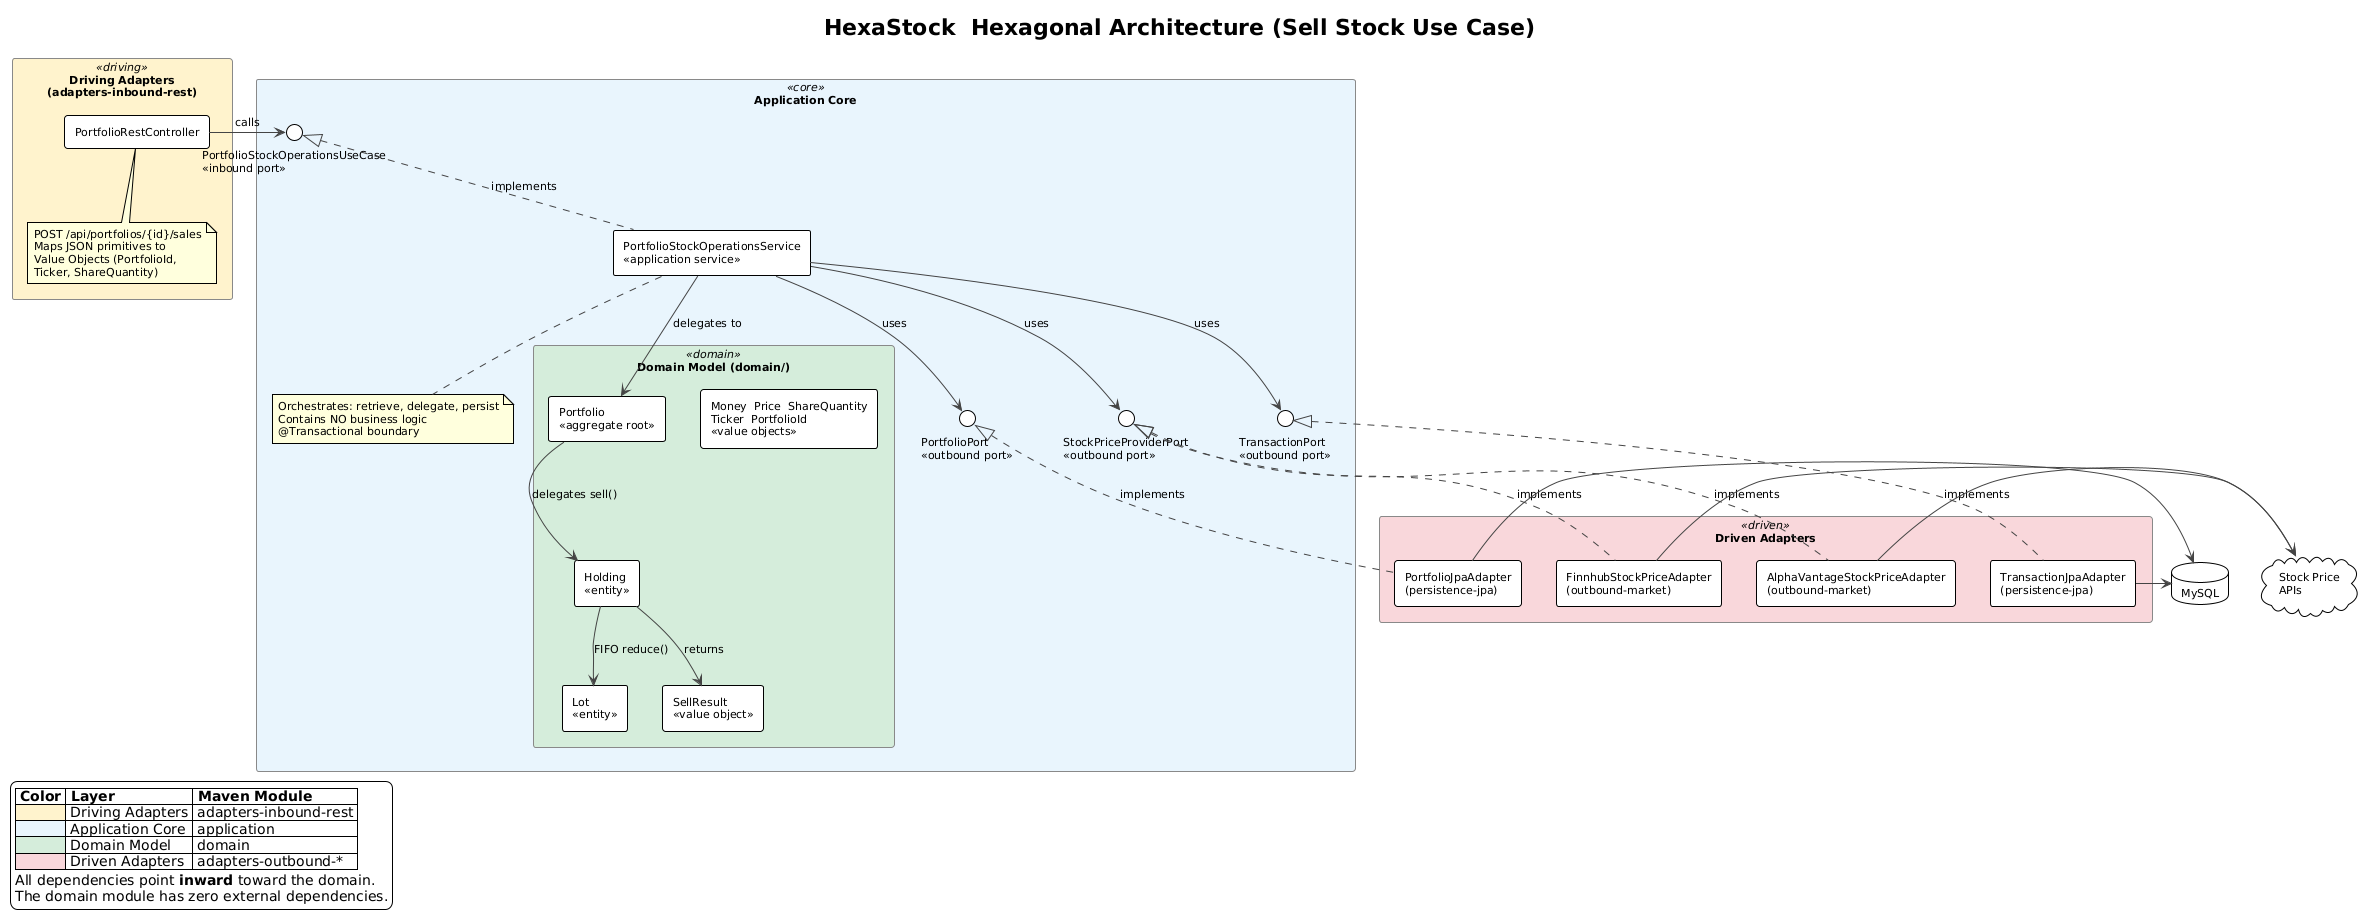

The diagram above was rendered by PlantUML. Its source (embedded in the PNG):
@startuml hexastock-hexagonal-architecture
!theme plain
skinparam backgroundColor #FEFEFE
skinparam defaultFontSize 11
skinparam packageStyle rectangle
skinparam componentStyle rectangle
skinparam ArrowColor #444444
skinparam noteBackgroundColor #FFFFDD

title HexaStock  Hexagonal Architecture (Sell Stock Use Case)

skinparam package {
  BackgroundColor<<core>> #E8F4FD
  BackgroundColor<<domain>> #D4EDDA
  BackgroundColor<<driving>> #FFF3CD
  BackgroundColor<<driven>> #F8D7DA
  BorderColor #888888
}

' ====================================================
' DRIVING (PRIMARY) ADAPTERS
' ====================================================
package "Driving Adapters\n(adapters-inbound-rest)" <<driving>> {
  component "PortfolioRestController" as ctrl
  note bottom of ctrl
    POST /api/portfolios/{id}/sales
    Maps JSON primitives to
    Value Objects (PortfolioId,
    Ticker, ShareQuantity)
  end note
}

' ====================================================
' APPLICATION CORE
' ====================================================
package "Application Core" <<core>> {

  interface "PortfolioStockOperationsUseCase\n<<inbound port>>" as inPort

  component "PortfolioStockOperationsService\n<<application service>>" as svc
  note bottom of svc
    Orchestrates: retrieve, delegate, persist
    Contains NO business logic
    @Transactional boundary
  end note

  interface "PortfolioPort\n<<outbound port>>" as portPort
  interface "StockPriceProviderPort\n<<outbound port>>" as pricePort
  interface "TransactionPort\n<<outbound port>>" as txPort

  package "Domain Model (domain/)" <<domain>> {
    component "Portfolio\n<<aggregate root>>" as portfolio
    component "Holding\n<<entity>>" as holding
    component "Lot\n<<entity>>" as lot
    component "SellResult\n<<value object>>" as sellResult
    component "Money  Price  ShareQuantity\nTicker  PortfolioId\n<<value objects>>" as vos

    portfolio -down-> holding : delegates sell()
    holding -down-> lot : FIFO reduce()
    holding -down-> sellResult : returns
  }
}

' ====================================================
' DRIVEN (SECONDARY) ADAPTERS
' ====================================================
package "Driven Adapters" <<driven>> {
  component "PortfolioJpaAdapter\n(persistence-jpa)" as jpaAdapter
  component "TransactionJpaAdapter\n(persistence-jpa)" as txJpaAdapter
  component "FinnhubStockPriceAdapter\n(outbound-market)" as finnhub
  component "AlphaVantageStockPriceAdapter\n(outbound-market)" as alpha
}

database "MySQL" as db
cloud "Stock Price\nAPIs" as apis

' ====================================================
' WIRING  Dependencies point inward
' ====================================================
ctrl -right-> inPort : calls

inPort <|.. svc : implements

svc -down-> portPort : uses
svc -down-> pricePort : uses
svc -down-> txPort : uses
svc -down-> portfolio : delegates to

portPort <|.. jpaAdapter : implements
txPort <|.. txJpaAdapter : implements
pricePort <|.. finnhub : implements
pricePort <|.. alpha : implements

jpaAdapter -right-> db
txJpaAdapter -right-> db
finnhub -right-> apis
alpha -right-> apis

' ====================================================
' LEGEND
' ====================================================
legend bottom left
  |= Color |= Layer |= Maven Module |
  | <#FFF3CD> | Driving Adapters | adapters-inbound-rest |
  | <#E8F4FD> | Application Core | application |
  | <#D4EDDA> | Domain Model | domain |
  | <#F8D7DA> | Driven Adapters | adapters-outbound-* |
  All dependencies point **inward** toward the domain.
  The domain module has zero external dependencies.
endlegend

@enduml